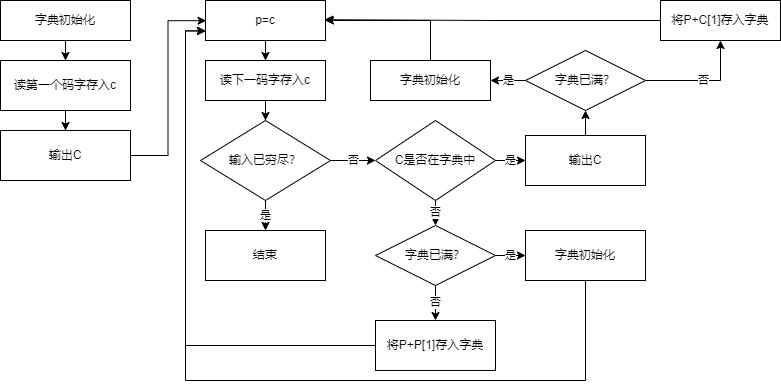

The diagram above was exported from draw.io. Its source (the exported page's mxGraphModel, read from the mxfile embedded in the PNG):
<mxGraphModel dx="454" dy="525" grid="1" gridSize="10" guides="1" tooltips="1" connect="0" arrows="1" fold="1" page="1" pageScale="1" pageWidth="827" pageHeight="1169" math="0" shadow="0">
  <root>
    <mxCell id="0" />
    <mxCell id="1" parent="0" />
    <mxCell id="6owI-x4eWQ3u8Bj-2Bi3-3" value="" style="edgeStyle=orthogonalEdgeStyle;rounded=0;orthogonalLoop=1;jettySize=auto;html=1;" parent="1" source="6owI-x4eWQ3u8Bj-2Bi3-1" target="6owI-x4eWQ3u8Bj-2Bi3-2" edge="1">
      <mxGeometry relative="1" as="geometry" />
    </mxCell>
    <mxCell id="6owI-x4eWQ3u8Bj-2Bi3-1" value="字典初始化" style="rounded=0;whiteSpace=wrap;html=1;" parent="1" vertex="1">
      <mxGeometry x="110" y="60" width="130" height="40" as="geometry" />
    </mxCell>
    <mxCell id="6owI-x4eWQ3u8Bj-2Bi3-5" value="" style="edgeStyle=orthogonalEdgeStyle;rounded=0;orthogonalLoop=1;jettySize=auto;html=1;" parent="1" source="6owI-x4eWQ3u8Bj-2Bi3-2" target="6owI-x4eWQ3u8Bj-2Bi3-4" edge="1">
      <mxGeometry relative="1" as="geometry" />
    </mxCell>
    <mxCell id="6owI-x4eWQ3u8Bj-2Bi3-2" value="读第一个码字存入c" style="rounded=0;whiteSpace=wrap;html=1;" parent="1" vertex="1">
      <mxGeometry x="110" y="120" width="130" height="50" as="geometry" />
    </mxCell>
    <mxCell id="6owI-x4eWQ3u8Bj-2Bi3-28" style="edgeStyle=orthogonalEdgeStyle;rounded=0;orthogonalLoop=1;jettySize=auto;html=1;entryX=0.005;entryY=0.505;entryDx=0;entryDy=0;entryPerimeter=0;" parent="1" source="6owI-x4eWQ3u8Bj-2Bi3-4" target="6owI-x4eWQ3u8Bj-2Bi3-27" edge="1">
      <mxGeometry relative="1" as="geometry" />
    </mxCell>
    <mxCell id="6owI-x4eWQ3u8Bj-2Bi3-4" value="输出C" style="rounded=0;whiteSpace=wrap;html=1;" parent="1" vertex="1">
      <mxGeometry x="110" y="190" width="130" height="50" as="geometry" />
    </mxCell>
    <mxCell id="6owI-x4eWQ3u8Bj-2Bi3-9" value="" style="edgeStyle=orthogonalEdgeStyle;rounded=0;orthogonalLoop=1;jettySize=auto;html=1;" parent="1" source="6owI-x4eWQ3u8Bj-2Bi3-6" target="6owI-x4eWQ3u8Bj-2Bi3-7" edge="1">
      <mxGeometry relative="1" as="geometry" />
    </mxCell>
    <mxCell id="6owI-x4eWQ3u8Bj-2Bi3-6" value="读下一码字存入c" style="rounded=0;whiteSpace=wrap;html=1;" parent="1" vertex="1">
      <mxGeometry x="315" y="120" width="120" height="40" as="geometry" />
    </mxCell>
    <mxCell id="6owI-x4eWQ3u8Bj-2Bi3-13" value="是" style="edgeStyle=orthogonalEdgeStyle;rounded=0;orthogonalLoop=1;jettySize=auto;html=1;" parent="1" source="6owI-x4eWQ3u8Bj-2Bi3-7" edge="1">
      <mxGeometry relative="1" as="geometry">
        <mxPoint x="375" y="290" as="targetPoint" />
      </mxGeometry>
    </mxCell>
    <mxCell id="6owI-x4eWQ3u8Bj-2Bi3-16" value="否" style="edgeStyle=orthogonalEdgeStyle;rounded=0;orthogonalLoop=1;jettySize=auto;html=1;" parent="1" source="6owI-x4eWQ3u8Bj-2Bi3-7" target="6owI-x4eWQ3u8Bj-2Bi3-11" edge="1">
      <mxGeometry relative="1" as="geometry" />
    </mxCell>
    <mxCell id="6owI-x4eWQ3u8Bj-2Bi3-7" value="输入已穷尽？" style="rhombus;whiteSpace=wrap;html=1;" parent="1" vertex="1">
      <mxGeometry x="310" y="180" width="130" height="80" as="geometry" />
    </mxCell>
    <mxCell id="6owI-x4eWQ3u8Bj-2Bi3-18" value="是" style="edgeStyle=orthogonalEdgeStyle;rounded=0;orthogonalLoop=1;jettySize=auto;html=1;" parent="1" source="6owI-x4eWQ3u8Bj-2Bi3-11" edge="1">
      <mxGeometry relative="1" as="geometry">
        <mxPoint x="635" y="220" as="targetPoint" />
      </mxGeometry>
    </mxCell>
    <mxCell id="9K8GRijtorHC-SK1j4eC-12" value="否" style="edgeStyle=orthogonalEdgeStyle;rounded=0;orthogonalLoop=1;jettySize=auto;html=1;" edge="1" parent="1" source="6owI-x4eWQ3u8Bj-2Bi3-11" target="9K8GRijtorHC-SK1j4eC-11">
      <mxGeometry relative="1" as="geometry" />
    </mxCell>
    <mxCell id="6owI-x4eWQ3u8Bj-2Bi3-11" value="C是否在字典中" style="rhombus;whiteSpace=wrap;html=1;" parent="1" vertex="1">
      <mxGeometry x="485" y="180" width="120" height="80" as="geometry" />
    </mxCell>
    <mxCell id="6owI-x4eWQ3u8Bj-2Bi3-14" value="结束" style="rounded=0;whiteSpace=wrap;html=1;" parent="1" vertex="1">
      <mxGeometry x="315" y="290" width="120" height="50" as="geometry" />
    </mxCell>
    <mxCell id="9K8GRijtorHC-SK1j4eC-16" style="edgeStyle=orthogonalEdgeStyle;rounded=0;orthogonalLoop=1;jettySize=auto;html=1;entryX=-0.002;entryY=0.76;entryDx=0;entryDy=0;entryPerimeter=0;" edge="1" parent="1" source="6owI-x4eWQ3u8Bj-2Bi3-20" target="6owI-x4eWQ3u8Bj-2Bi3-27">
      <mxGeometry relative="1" as="geometry" />
    </mxCell>
    <mxCell id="6owI-x4eWQ3u8Bj-2Bi3-20" value="将P+P[1]存入字典" style="rounded=0;whiteSpace=wrap;html=1;" parent="1" vertex="1">
      <mxGeometry x="485" y="380" width="120" height="50" as="geometry" />
    </mxCell>
    <mxCell id="6owI-x4eWQ3u8Bj-2Bi3-30" style="edgeStyle=orthogonalEdgeStyle;rounded=0;orthogonalLoop=1;jettySize=auto;html=1;entryX=0.5;entryY=0;entryDx=0;entryDy=0;entryPerimeter=0;" parent="1" source="6owI-x4eWQ3u8Bj-2Bi3-27" target="6owI-x4eWQ3u8Bj-2Bi3-6" edge="1">
      <mxGeometry relative="1" as="geometry" />
    </mxCell>
    <mxCell id="6owI-x4eWQ3u8Bj-2Bi3-27" value="p=c" style="rounded=0;whiteSpace=wrap;html=1;" parent="1" vertex="1">
      <mxGeometry x="315" y="60" width="120" height="40" as="geometry" />
    </mxCell>
    <mxCell id="9K8GRijtorHC-SK1j4eC-2" style="edgeStyle=orthogonalEdgeStyle;rounded=0;orthogonalLoop=1;jettySize=auto;html=1;" edge="1" parent="1" source="6owI-x4eWQ3u8Bj-2Bi3-33" target="9K8GRijtorHC-SK1j4eC-1">
      <mxGeometry relative="1" as="geometry" />
    </mxCell>
    <mxCell id="6owI-x4eWQ3u8Bj-2Bi3-33" value="输出C" style="rounded=0;whiteSpace=wrap;html=1;" parent="1" vertex="1">
      <mxGeometry x="635" y="195" width="120" height="50" as="geometry" />
    </mxCell>
    <mxCell id="9K8GRijtorHC-SK1j4eC-9" style="edgeStyle=orthogonalEdgeStyle;rounded=0;orthogonalLoop=1;jettySize=auto;html=1;entryX=0.992;entryY=0.48;entryDx=0;entryDy=0;entryPerimeter=0;" edge="1" parent="1" source="6owI-x4eWQ3u8Bj-2Bi3-34" target="6owI-x4eWQ3u8Bj-2Bi3-27">
      <mxGeometry relative="1" as="geometry" />
    </mxCell>
    <mxCell id="6owI-x4eWQ3u8Bj-2Bi3-34" value="将P+C[1]存入字典" style="rounded=0;whiteSpace=wrap;html=1;" parent="1" vertex="1">
      <mxGeometry x="770" y="60" width="120" height="40" as="geometry" />
    </mxCell>
    <mxCell id="9K8GRijtorHC-SK1j4eC-6" value="否" style="edgeStyle=orthogonalEdgeStyle;rounded=0;orthogonalLoop=1;jettySize=auto;html=1;" edge="1" parent="1" source="9K8GRijtorHC-SK1j4eC-1" target="6owI-x4eWQ3u8Bj-2Bi3-34">
      <mxGeometry relative="1" as="geometry" />
    </mxCell>
    <mxCell id="9K8GRijtorHC-SK1j4eC-7" value="是" style="edgeStyle=orthogonalEdgeStyle;rounded=0;orthogonalLoop=1;jettySize=auto;html=1;" edge="1" parent="1" source="9K8GRijtorHC-SK1j4eC-1" target="9K8GRijtorHC-SK1j4eC-5">
      <mxGeometry relative="1" as="geometry" />
    </mxCell>
    <mxCell id="9K8GRijtorHC-SK1j4eC-1" value="字典已满？" style="rhombus;whiteSpace=wrap;html=1;" vertex="1" parent="1">
      <mxGeometry x="635" y="110" width="120" height="60" as="geometry" />
    </mxCell>
    <mxCell id="9K8GRijtorHC-SK1j4eC-10" style="edgeStyle=orthogonalEdgeStyle;rounded=0;orthogonalLoop=1;jettySize=auto;html=1;" edge="1" parent="1" source="9K8GRijtorHC-SK1j4eC-5" target="6owI-x4eWQ3u8Bj-2Bi3-27">
      <mxGeometry relative="1" as="geometry">
        <Array as="points">
          <mxPoint x="540" y="80" />
        </Array>
      </mxGeometry>
    </mxCell>
    <mxCell id="9K8GRijtorHC-SK1j4eC-5" value="字典初始化" style="rounded=0;whiteSpace=wrap;html=1;" vertex="1" parent="1">
      <mxGeometry x="480" y="120" width="120" height="40" as="geometry" />
    </mxCell>
    <mxCell id="9K8GRijtorHC-SK1j4eC-13" value="否" style="edgeStyle=orthogonalEdgeStyle;rounded=0;orthogonalLoop=1;jettySize=auto;html=1;" edge="1" parent="1" source="9K8GRijtorHC-SK1j4eC-11" target="6owI-x4eWQ3u8Bj-2Bi3-20">
      <mxGeometry relative="1" as="geometry" />
    </mxCell>
    <mxCell id="9K8GRijtorHC-SK1j4eC-15" value="是" style="edgeStyle=orthogonalEdgeStyle;rounded=0;orthogonalLoop=1;jettySize=auto;html=1;" edge="1" parent="1" source="9K8GRijtorHC-SK1j4eC-11" target="9K8GRijtorHC-SK1j4eC-14">
      <mxGeometry relative="1" as="geometry" />
    </mxCell>
    <mxCell id="9K8GRijtorHC-SK1j4eC-11" value="字典已满？" style="rhombus;whiteSpace=wrap;html=1;" vertex="1" parent="1">
      <mxGeometry x="485" y="285" width="120" height="60" as="geometry" />
    </mxCell>
    <mxCell id="9K8GRijtorHC-SK1j4eC-17" style="edgeStyle=orthogonalEdgeStyle;rounded=0;orthogonalLoop=1;jettySize=auto;html=1;entryX=0.005;entryY=0.76;entryDx=0;entryDy=0;entryPerimeter=0;" edge="1" parent="1" source="9K8GRijtorHC-SK1j4eC-14" target="6owI-x4eWQ3u8Bj-2Bi3-27">
      <mxGeometry relative="1" as="geometry">
        <Array as="points">
          <mxPoint x="695" y="440" />
          <mxPoint x="295" y="440" />
          <mxPoint x="295" y="90" />
        </Array>
      </mxGeometry>
    </mxCell>
    <mxCell id="9K8GRijtorHC-SK1j4eC-14" value="字典初始化" style="rounded=0;whiteSpace=wrap;html=1;" vertex="1" parent="1">
      <mxGeometry x="635" y="290" width="120" height="50" as="geometry" />
    </mxCell>
  </root>
</mxGraphModel>